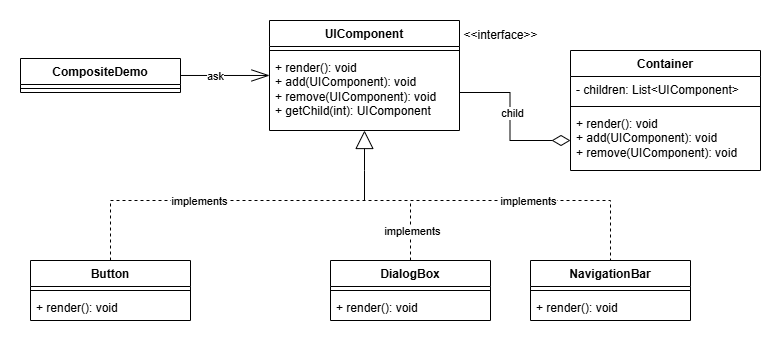

The diagram above was exported from draw.io. Its source (the exported page's mxGraphModel, read from the mxfile embedded in the PNG):
<mxGraphModel dx="1434" dy="738" grid="1" gridSize="10" guides="1" tooltips="1" connect="1" arrows="1" fold="1" page="1" pageScale="1" pageWidth="827" pageHeight="1169" math="0" shadow="0">
  <root>
    <mxCell id="0" />
    <mxCell id="1" parent="0" />
    <mxCell id="thIMBI0LfR2SidjMPvg3-42" style="edgeStyle=orthogonalEdgeStyle;rounded=0;orthogonalLoop=1;jettySize=auto;html=1;endArrow=none;startFill=0;startArrow=block;startSize=16;" parent="1" source="thIMBI0LfR2SidjMPvg3-5" edge="1">
      <mxGeometry relative="1" as="geometry">
        <mxPoint x="414" y="260" as="targetPoint" />
      </mxGeometry>
    </mxCell>
    <mxCell id="thIMBI0LfR2SidjMPvg3-5" value="UIComponent" style="swimlane;fontStyle=1;align=center;verticalAlign=top;childLayout=stackLayout;horizontal=1;startSize=26;horizontalStack=0;resizeParent=1;resizeParentMax=0;resizeLast=0;collapsible=1;marginBottom=0;whiteSpace=wrap;html=1;" parent="1" vertex="1">
      <mxGeometry x="319" y="80" width="190" height="110" as="geometry" />
    </mxCell>
    <mxCell id="thIMBI0LfR2SidjMPvg3-7" value="" style="line;strokeWidth=1;fillColor=none;align=left;verticalAlign=middle;spacingTop=-1;spacingLeft=3;spacingRight=3;rotatable=0;labelPosition=right;points=[];portConstraint=eastwest;strokeColor=inherit;" parent="thIMBI0LfR2SidjMPvg3-5" vertex="1">
      <mxGeometry y="26" width="190" height="8" as="geometry" />
    </mxCell>
    <mxCell id="thIMBI0LfR2SidjMPvg3-8" value="+ render(): void&lt;div&gt;+ add(UIComponent): void&lt;/div&gt;&lt;div&gt;+ remove(UIComponent): void&lt;/div&gt;&lt;div&gt;+ getChild(int): UIComponent&lt;/div&gt;" style="text;strokeColor=none;fillColor=none;align=left;verticalAlign=top;spacingLeft=4;spacingRight=4;overflow=hidden;rotatable=0;points=[[0,0.5],[1,0.5]];portConstraint=eastwest;whiteSpace=wrap;html=1;" parent="thIMBI0LfR2SidjMPvg3-5" vertex="1">
      <mxGeometry y="34" width="190" height="76" as="geometry" />
    </mxCell>
    <mxCell id="thIMBI0LfR2SidjMPvg3-9" value="NavigationBar" style="swimlane;fontStyle=1;align=center;verticalAlign=top;childLayout=stackLayout;horizontal=1;startSize=26;horizontalStack=0;resizeParent=1;resizeParentMax=0;resizeLast=0;collapsible=1;marginBottom=0;whiteSpace=wrap;html=1;" parent="1" vertex="1">
      <mxGeometry x="580" y="320" width="160" height="60" as="geometry" />
    </mxCell>
    <mxCell id="thIMBI0LfR2SidjMPvg3-11" value="" style="line;strokeWidth=1;fillColor=none;align=left;verticalAlign=middle;spacingTop=-1;spacingLeft=3;spacingRight=3;rotatable=0;labelPosition=right;points=[];portConstraint=eastwest;strokeColor=inherit;" parent="thIMBI0LfR2SidjMPvg3-9" vertex="1">
      <mxGeometry y="26" width="160" height="8" as="geometry" />
    </mxCell>
    <mxCell id="thIMBI0LfR2SidjMPvg3-12" value="+ render(): void" style="text;strokeColor=none;fillColor=none;align=left;verticalAlign=top;spacingLeft=4;spacingRight=4;overflow=hidden;rotatable=0;points=[[0,0.5],[1,0.5]];portConstraint=eastwest;whiteSpace=wrap;html=1;" parent="thIMBI0LfR2SidjMPvg3-9" vertex="1">
      <mxGeometry y="34" width="160" height="26" as="geometry" />
    </mxCell>
    <mxCell id="thIMBI0LfR2SidjMPvg3-40" style="edgeStyle=orthogonalEdgeStyle;rounded=0;orthogonalLoop=1;jettySize=auto;html=1;endArrow=none;startFill=0;dashed=1;" parent="1" source="thIMBI0LfR2SidjMPvg3-13" edge="1">
      <mxGeometry relative="1" as="geometry">
        <mxPoint x="460" y="260" as="targetPoint" />
      </mxGeometry>
    </mxCell>
    <mxCell id="thIMBI0LfR2SidjMPvg3-46" value="implements" style="edgeLabel;html=1;align=center;verticalAlign=middle;resizable=0;points=[];" parent="thIMBI0LfR2SidjMPvg3-40" vertex="1" connectable="0">
      <mxGeometry x="-0.0083" relative="1" as="geometry">
        <mxPoint x="1" as="offset" />
      </mxGeometry>
    </mxCell>
    <mxCell id="thIMBI0LfR2SidjMPvg3-13" value="DialogBox" style="swimlane;fontStyle=1;align=center;verticalAlign=top;childLayout=stackLayout;horizontal=1;startSize=26;horizontalStack=0;resizeParent=1;resizeParentMax=0;resizeLast=0;collapsible=1;marginBottom=0;whiteSpace=wrap;html=1;" parent="1" vertex="1">
      <mxGeometry x="380" y="320" width="160" height="60" as="geometry" />
    </mxCell>
    <mxCell id="thIMBI0LfR2SidjMPvg3-15" value="" style="line;strokeWidth=1;fillColor=none;align=left;verticalAlign=middle;spacingTop=-1;spacingLeft=3;spacingRight=3;rotatable=0;labelPosition=right;points=[];portConstraint=eastwest;strokeColor=inherit;" parent="thIMBI0LfR2SidjMPvg3-13" vertex="1">
      <mxGeometry y="26" width="160" height="8" as="geometry" />
    </mxCell>
    <mxCell id="thIMBI0LfR2SidjMPvg3-16" value="+ render(): void" style="text;strokeColor=none;fillColor=none;align=left;verticalAlign=top;spacingLeft=4;spacingRight=4;overflow=hidden;rotatable=0;points=[[0,0.5],[1,0.5]];portConstraint=eastwest;whiteSpace=wrap;html=1;" parent="thIMBI0LfR2SidjMPvg3-13" vertex="1">
      <mxGeometry y="34" width="160" height="26" as="geometry" />
    </mxCell>
    <mxCell id="thIMBI0LfR2SidjMPvg3-34" style="edgeStyle=orthogonalEdgeStyle;rounded=0;orthogonalLoop=1;jettySize=auto;html=1;entryX=0.5;entryY=0;entryDx=0;entryDy=0;endArrow=none;startFill=0;dashed=1;" parent="1" source="thIMBI0LfR2SidjMPvg3-17" target="thIMBI0LfR2SidjMPvg3-9" edge="1">
      <mxGeometry relative="1" as="geometry">
        <Array as="points">
          <mxPoint x="160" y="260" />
          <mxPoint x="660" y="260" />
        </Array>
      </mxGeometry>
    </mxCell>
    <mxCell id="thIMBI0LfR2SidjMPvg3-45" value="implements" style="edgeLabel;html=1;align=center;verticalAlign=middle;resizable=0;points=[];" parent="thIMBI0LfR2SidjMPvg3-34" vertex="1" connectable="0">
      <mxGeometry x="-0.5226" relative="1" as="geometry">
        <mxPoint as="offset" />
      </mxGeometry>
    </mxCell>
    <mxCell id="thIMBI0LfR2SidjMPvg3-47" value="implements" style="edgeLabel;html=1;align=center;verticalAlign=middle;resizable=0;points=[];" parent="thIMBI0LfR2SidjMPvg3-34" vertex="1" connectable="0">
      <mxGeometry x="0.5387" relative="1" as="geometry">
        <mxPoint as="offset" />
      </mxGeometry>
    </mxCell>
    <mxCell id="thIMBI0LfR2SidjMPvg3-17" value="Button" style="swimlane;fontStyle=1;align=center;verticalAlign=top;childLayout=stackLayout;horizontal=1;startSize=26;horizontalStack=0;resizeParent=1;resizeParentMax=0;resizeLast=0;collapsible=1;marginBottom=0;whiteSpace=wrap;html=1;" parent="1" vertex="1">
      <mxGeometry x="80" y="320" width="160" height="60" as="geometry" />
    </mxCell>
    <mxCell id="thIMBI0LfR2SidjMPvg3-19" value="" style="line;strokeWidth=1;fillColor=none;align=left;verticalAlign=middle;spacingTop=-1;spacingLeft=3;spacingRight=3;rotatable=0;labelPosition=right;points=[];portConstraint=eastwest;strokeColor=inherit;" parent="thIMBI0LfR2SidjMPvg3-17" vertex="1">
      <mxGeometry y="26" width="160" height="8" as="geometry" />
    </mxCell>
    <mxCell id="thIMBI0LfR2SidjMPvg3-20" value="+ render(): void" style="text;strokeColor=none;fillColor=none;align=left;verticalAlign=top;spacingLeft=4;spacingRight=4;overflow=hidden;rotatable=0;points=[[0,0.5],[1,0.5]];portConstraint=eastwest;whiteSpace=wrap;html=1;" parent="thIMBI0LfR2SidjMPvg3-17" vertex="1">
      <mxGeometry y="34" width="160" height="26" as="geometry" />
    </mxCell>
    <mxCell id="thIMBI0LfR2SidjMPvg3-25" value="Container" style="swimlane;fontStyle=1;align=center;verticalAlign=top;childLayout=stackLayout;horizontal=1;startSize=26;horizontalStack=0;resizeParent=1;resizeParentMax=0;resizeLast=0;collapsible=1;marginBottom=0;whiteSpace=wrap;html=1;" parent="1" vertex="1">
      <mxGeometry x="620" y="110" width="190" height="120" as="geometry" />
    </mxCell>
    <mxCell id="thIMBI0LfR2SidjMPvg3-26" value="- children: List&amp;lt;UIComponent&amp;gt;" style="text;strokeColor=none;fillColor=none;align=left;verticalAlign=top;spacingLeft=4;spacingRight=4;overflow=hidden;rotatable=0;points=[[0,0.5],[1,0.5]];portConstraint=eastwest;whiteSpace=wrap;html=1;" parent="thIMBI0LfR2SidjMPvg3-25" vertex="1">
      <mxGeometry y="26" width="190" height="26" as="geometry" />
    </mxCell>
    <mxCell id="thIMBI0LfR2SidjMPvg3-27" value="" style="line;strokeWidth=1;fillColor=none;align=left;verticalAlign=middle;spacingTop=-1;spacingLeft=3;spacingRight=3;rotatable=0;labelPosition=right;points=[];portConstraint=eastwest;strokeColor=inherit;" parent="thIMBI0LfR2SidjMPvg3-25" vertex="1">
      <mxGeometry y="52" width="190" height="8" as="geometry" />
    </mxCell>
    <mxCell id="thIMBI0LfR2SidjMPvg3-28" value="+ render(): void&lt;div&gt;+ add(UIComponent): void&lt;/div&gt;&lt;div&gt;+ remove(UIComponent): void&lt;/div&gt;" style="text;strokeColor=none;fillColor=none;align=left;verticalAlign=top;spacingLeft=4;spacingRight=4;overflow=hidden;rotatable=0;points=[[0,0.5],[1,0.5]];portConstraint=eastwest;whiteSpace=wrap;html=1;" parent="thIMBI0LfR2SidjMPvg3-25" vertex="1">
      <mxGeometry y="60" width="190" height="60" as="geometry" />
    </mxCell>
    <mxCell id="thIMBI0LfR2SidjMPvg3-29" value="CompositeDemo" style="swimlane;fontStyle=1;align=center;verticalAlign=top;childLayout=stackLayout;horizontal=1;startSize=26;horizontalStack=0;resizeParent=1;resizeParentMax=0;resizeLast=0;collapsible=1;marginBottom=0;whiteSpace=wrap;html=1;" parent="1" vertex="1">
      <mxGeometry x="70" y="118" width="160" height="34" as="geometry" />
    </mxCell>
    <mxCell id="thIMBI0LfR2SidjMPvg3-31" value="" style="line;strokeWidth=1;fillColor=none;align=left;verticalAlign=middle;spacingTop=-1;spacingLeft=3;spacingRight=3;rotatable=0;labelPosition=right;points=[];portConstraint=eastwest;strokeColor=inherit;" parent="thIMBI0LfR2SidjMPvg3-29" vertex="1">
      <mxGeometry y="26" width="160" height="8" as="geometry" />
    </mxCell>
    <mxCell id="thIMBI0LfR2SidjMPvg3-33" value="&amp;lt;&amp;lt;interface&amp;gt;&amp;gt;" style="text;html=1;align=center;verticalAlign=middle;resizable=0;points=[];autosize=1;strokeColor=none;fillColor=none;" parent="1" vertex="1">
      <mxGeometry x="500" y="80" width="100" height="30" as="geometry" />
    </mxCell>
    <mxCell id="thIMBI0LfR2SidjMPvg3-43" style="edgeStyle=orthogonalEdgeStyle;rounded=0;orthogonalLoop=1;jettySize=auto;html=1;entryX=0;entryY=0.276;entryDx=0;entryDy=0;entryPerimeter=0;endArrow=openThin;endFill=0;endSize=16;" parent="1" source="thIMBI0LfR2SidjMPvg3-29" target="thIMBI0LfR2SidjMPvg3-8" edge="1">
      <mxGeometry relative="1" as="geometry" />
    </mxCell>
    <mxCell id="thIMBI0LfR2SidjMPvg3-44" value="ask" style="edgeLabel;html=1;align=center;verticalAlign=middle;resizable=0;points=[];" parent="thIMBI0LfR2SidjMPvg3-43" vertex="1" connectable="0">
      <mxGeometry x="-0.236" y="-1" relative="1" as="geometry">
        <mxPoint as="offset" />
      </mxGeometry>
    </mxCell>
    <mxCell id="thIMBI0LfR2SidjMPvg3-48" style="edgeStyle=orthogonalEdgeStyle;rounded=0;orthogonalLoop=1;jettySize=auto;html=1;entryX=0;entryY=0.5;entryDx=0;entryDy=0;endArrow=diamondThin;endFill=0;startSize=6;endSize=16;" parent="1" source="thIMBI0LfR2SidjMPvg3-8" target="thIMBI0LfR2SidjMPvg3-28" edge="1">
      <mxGeometry relative="1" as="geometry" />
    </mxCell>
    <mxCell id="thIMBI0LfR2SidjMPvg3-49" value="child" style="edgeLabel;html=1;align=center;verticalAlign=middle;resizable=0;points=[];" parent="thIMBI0LfR2SidjMPvg3-48" vertex="1" connectable="0">
      <mxGeometry x="-0.1132" y="2" relative="1" as="geometry">
        <mxPoint as="offset" />
      </mxGeometry>
    </mxCell>
  </root>
</mxGraphModel>